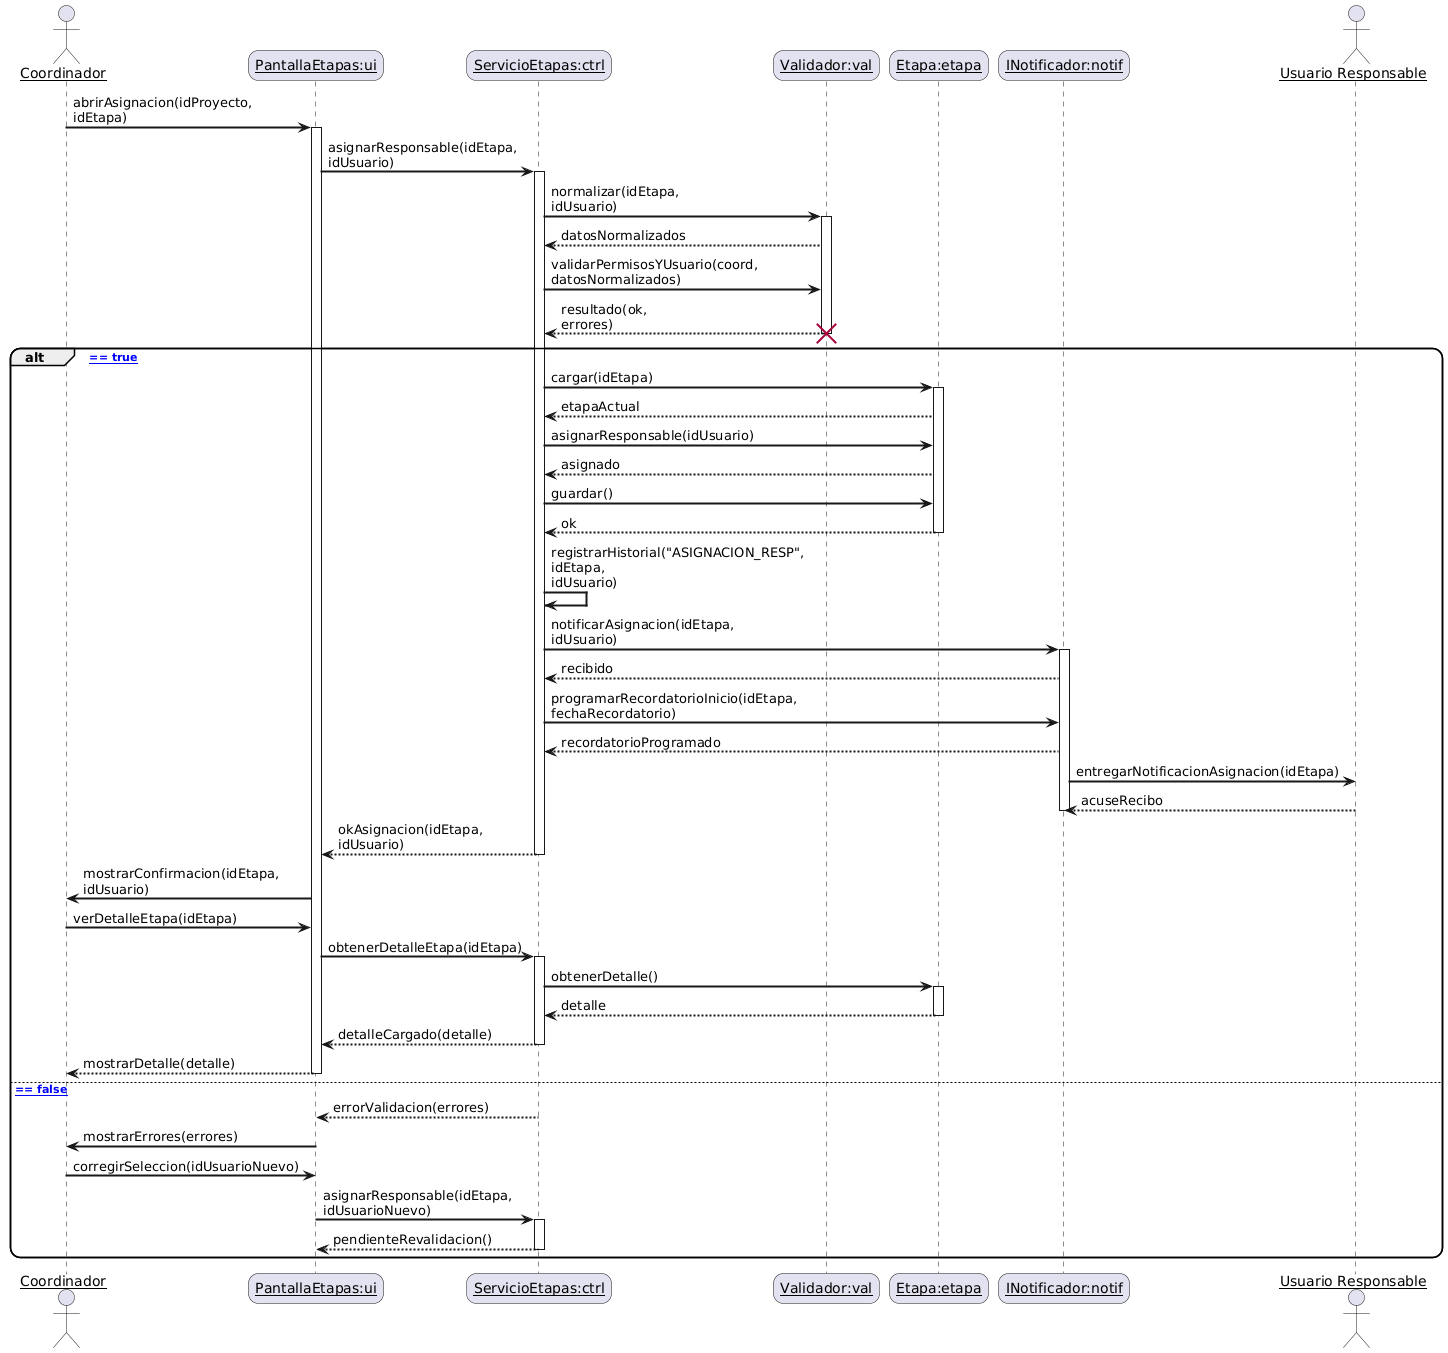

The diagram above was rendered by PlantUML. Its source (embedded in the PNG):
@startuml
skinparam sequenceArrowThickness 2
skinparam roundcorner 20
skinparam maxmessagesize 60
skinparam sequenceParticipant underline

actor Coordinador as coord
participant "PantallaEtapas:ui" as ui
participant "ServicioEtapas:ctrl" as ctrl
participant "Validador:val" as val
participant "Etapa:etapa" as etapa
participant "INotificador:notif" as notif
actor "Usuario Responsable" as resp

' ==== Disparo ====
coord -> ui: abrirAsignacion(idProyecto, idEtapa)
activate ui
ui -> ctrl: asignarResponsable(idEtapa, idUsuario)
activate ctrl

' ==== Validar permisos y usuario (objeto temporal) ====
ctrl -> val: normalizar(idEtapa, idUsuario)
activate val
val --> ctrl: datosNormalizados

ctrl -> val: validarPermisosYUsuario(coord, datosNormalizados)
val --> ctrl: resultado(ok, errores)
destroy val

' ==== Rama principal OK / errores ====
alt [ok == true]
  ' ===== Actualizar etapa (asignación) =====
  ctrl -> etapa: cargar(idEtapa)
  activate etapa
  etapa --> ctrl: etapaActual

  ctrl -> etapa: asignarResponsable(idUsuario)
  etapa --> ctrl: asignado

  ctrl -> etapa: guardar()
  etapa --> ctrl: ok
  deactivate etapa

  ' ===== Historial (alta de evento) =====
  ctrl -> ctrl: registrarHistorial("ASIGNACION_RESP", idEtapa, idUsuario)

  ' ===== Notificar responsable =====
  ctrl -> notif: notificarAsignacion(idEtapa, idUsuario)
  activate notif
  notif --> ctrl: recibido

  ' (extra para 3+ interacciones)
  ctrl -> notif: programarRecordatorioInicio(idEtapa, fechaRecordatorio)
  notif --> ctrl: recordatorioProgramado

  ' Entrega al Responsable (visualización opcional)
  notif -> resp: entregarNotificacionAsignacion(idEtapa)
  resp --> notif: acuseRecibo
  deactivate notif

  ' ===== Confirmación UI =====
  ctrl --> ui: okAsignacion(idEtapa, idUsuario)
  deactivate ctrl

  ui -> coord: mostrarConfirmacion(idEtapa, idUsuario)
  coord -> ui: verDetalleEtapa(idEtapa)
  ui -> ctrl: obtenerDetalleEtapa(idEtapa)
  activate ctrl
  ctrl -> etapa: obtenerDetalle()
  activate etapa
  etapa --> ctrl: detalle
  deactivate etapa
  ctrl --> ui: detalleCargado(detalle)
  deactivate ctrl
  ui --> coord: mostrarDetalle(detalle)
  deactivate ui
else [ok == false]
  ctrl --> ui: errorValidacion(errores)
  deactivate ctrl
  ui -> coord: mostrarErrores(errores)
  coord -> ui: corregirSeleccion(idUsuarioNuevo)
  ui -> ctrl: asignarResponsable(idEtapa, idUsuarioNuevo)
  activate ctrl
  ' (el flujo retoma desde validación, omitido por brevedad)
  ctrl --> ui: pendienteRevalidacion()
  deactivate ctrl
  deactivate ui
end
@enduml